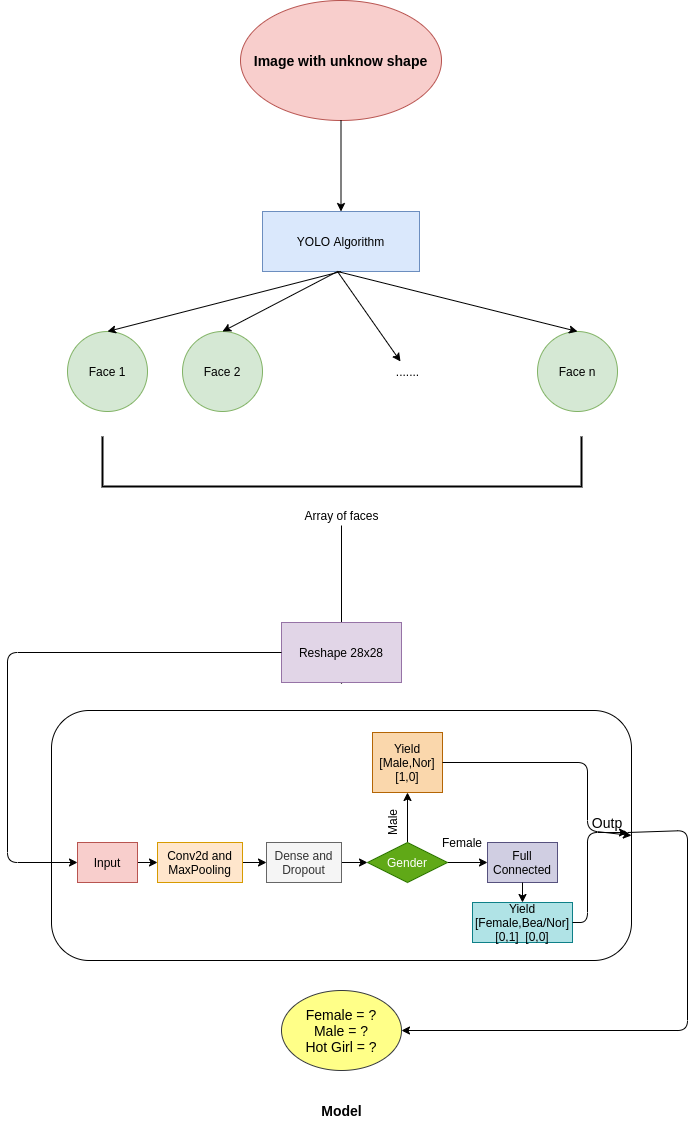

The diagram above was exported from draw.io. Its source (the exported page's mxGraphModel, read from the mxfile embedded in the PNG):
<mxGraphModel dx="1422" dy="745" grid="1" gridSize="10" guides="1" tooltips="1" connect="1" arrows="1" fold="1" page="1" pageScale="1" pageWidth="850" pageHeight="1100" math="0" shadow="0">
  <root>
    <mxCell id="0" />
    <mxCell id="1" parent="0" />
    <mxCell id="QysdSHXaQUu_0yo5ozwa-1" value="&lt;b&gt;&lt;font style=&quot;font-size: 14px&quot;&gt;Image with unknow shape&lt;/font&gt;&lt;/b&gt;" style="ellipse;whiteSpace=wrap;html=1;fillColor=#f8cecc;strokeColor=#b85450;" vertex="1" parent="1">
      <mxGeometry x="273" y="40" width="201" height="120" as="geometry" />
    </mxCell>
    <mxCell id="QysdSHXaQUu_0yo5ozwa-2" value="YOLO Algorithm" style="rounded=0;whiteSpace=wrap;html=1;fillColor=#dae8fc;strokeColor=#6c8ebf;" vertex="1" parent="1">
      <mxGeometry x="295" y="251" width="157" height="60" as="geometry" />
    </mxCell>
    <mxCell id="QysdSHXaQUu_0yo5ozwa-3" value="" style="endArrow=classic;html=1;exitX=0.5;exitY=1;exitDx=0;exitDy=0;" edge="1" parent="1" source="QysdSHXaQUu_0yo5ozwa-1" target="QysdSHXaQUu_0yo5ozwa-2">
      <mxGeometry width="50" height="50" relative="1" as="geometry">
        <mxPoint x="310" y="430" as="sourcePoint" />
        <mxPoint x="360" y="380" as="targetPoint" />
      </mxGeometry>
    </mxCell>
    <mxCell id="QysdSHXaQUu_0yo5ozwa-4" value="Face 1" style="ellipse;whiteSpace=wrap;html=1;aspect=fixed;fillColor=#d5e8d4;strokeColor=#82b366;" vertex="1" parent="1">
      <mxGeometry x="100" y="371" width="80" height="80" as="geometry" />
    </mxCell>
    <mxCell id="QysdSHXaQUu_0yo5ozwa-5" value="Face 2" style="ellipse;whiteSpace=wrap;html=1;aspect=fixed;fillColor=#d5e8d4;strokeColor=#82b366;" vertex="1" parent="1">
      <mxGeometry x="215" y="371" width="80" height="80" as="geometry" />
    </mxCell>
    <mxCell id="QysdSHXaQUu_0yo5ozwa-6" value="Face n" style="ellipse;whiteSpace=wrap;html=1;aspect=fixed;fillColor=#d5e8d4;strokeColor=#82b366;" vertex="1" parent="1">
      <mxGeometry x="570" y="371" width="80" height="80" as="geometry" />
    </mxCell>
    <mxCell id="QysdSHXaQUu_0yo5ozwa-7" value="......." style="text;html=1;align=center;verticalAlign=middle;resizable=0;points=[];autosize=1;" vertex="1" parent="1">
      <mxGeometry x="420" y="401" width="40" height="20" as="geometry" />
    </mxCell>
    <mxCell id="QysdSHXaQUu_0yo5ozwa-8" value="" style="endArrow=classic;html=1;exitX=0.5;exitY=1;exitDx=0;exitDy=0;entryX=0.5;entryY=0;entryDx=0;entryDy=0;" edge="1" parent="1" source="QysdSHXaQUu_0yo5ozwa-2" target="QysdSHXaQUu_0yo5ozwa-4">
      <mxGeometry width="50" height="50" relative="1" as="geometry">
        <mxPoint x="310" y="351" as="sourcePoint" />
        <mxPoint x="360" y="301" as="targetPoint" />
      </mxGeometry>
    </mxCell>
    <mxCell id="QysdSHXaQUu_0yo5ozwa-9" value="" style="endArrow=classic;html=1;entryX=0.5;entryY=0;entryDx=0;entryDy=0;" edge="1" parent="1" target="QysdSHXaQUu_0yo5ozwa-5">
      <mxGeometry width="50" height="50" relative="1" as="geometry">
        <mxPoint x="370" y="311" as="sourcePoint" />
        <mxPoint x="160" y="251" as="targetPoint" />
      </mxGeometry>
    </mxCell>
    <mxCell id="QysdSHXaQUu_0yo5ozwa-10" value="" style="endArrow=classic;html=1;entryX=0.5;entryY=0;entryDx=0;entryDy=0;" edge="1" parent="1" target="QysdSHXaQUu_0yo5ozwa-6">
      <mxGeometry width="50" height="50" relative="1" as="geometry">
        <mxPoint x="370" y="311" as="sourcePoint" />
        <mxPoint x="360" y="301" as="targetPoint" />
      </mxGeometry>
    </mxCell>
    <mxCell id="QysdSHXaQUu_0yo5ozwa-11" value="" style="endArrow=classic;html=1;" edge="1" parent="1" target="QysdSHXaQUu_0yo5ozwa-7">
      <mxGeometry width="50" height="50" relative="1" as="geometry">
        <mxPoint x="370" y="311" as="sourcePoint" />
        <mxPoint x="90" y="231" as="targetPoint" />
      </mxGeometry>
    </mxCell>
    <mxCell id="QysdSHXaQUu_0yo5ozwa-12" value="" style="strokeWidth=2;html=1;shape=mxgraph.flowchart.annotation_1;align=left;pointerEvents=1;rotation=-90;" vertex="1" parent="1">
      <mxGeometry x="349.5" y="261.5" width="50" height="479" as="geometry" />
    </mxCell>
    <mxCell id="QysdSHXaQUu_0yo5ozwa-13" value="" style="edgeStyle=orthogonalEdgeStyle;rounded=0;orthogonalLoop=1;jettySize=auto;html=1;" edge="1" parent="1" source="QysdSHXaQUu_0yo5ozwa-14">
      <mxGeometry relative="1" as="geometry">
        <mxPoint x="374" y="724" as="targetPoint" />
      </mxGeometry>
    </mxCell>
    <mxCell id="QysdSHXaQUu_0yo5ozwa-14" value="Array of faces" style="text;html=1;align=center;verticalAlign=middle;resizable=0;points=[];autosize=1;" vertex="1" parent="1">
      <mxGeometry x="329" y="545" width="90" height="20" as="geometry" />
    </mxCell>
    <mxCell id="QysdSHXaQUu_0yo5ozwa-15" value="Reshape 28x28" style="rounded=0;whiteSpace=wrap;html=1;fillColor=#e1d5e7;strokeColor=#9673a6;" vertex="1" parent="1">
      <mxGeometry x="314" y="662" width="120" height="60" as="geometry" />
    </mxCell>
    <mxCell id="QysdSHXaQUu_0yo5ozwa-16" value="" style="rounded=1;whiteSpace=wrap;html=1;" vertex="1" parent="1">
      <mxGeometry x="84" y="750" width="580" height="250" as="geometry" />
    </mxCell>
    <mxCell id="QysdSHXaQUu_0yo5ozwa-17" value="Model" style="text;html=1;align=center;verticalAlign=middle;resizable=0;points=[];autosize=1;fontStyle=1;fontSize=14;" vertex="1" parent="1">
      <mxGeometry x="344" y="1140" width="60" height="20" as="geometry" />
    </mxCell>
    <mxCell id="QysdSHXaQUu_0yo5ozwa-18" value="" style="endArrow=classic;html=1;exitX=0;exitY=0.5;exitDx=0;exitDy=0;entryX=0;entryY=0.5;entryDx=0;entryDy=0;" edge="1" parent="1" source="QysdSHXaQUu_0yo5ozwa-15" target="QysdSHXaQUu_0yo5ozwa-20">
      <mxGeometry width="50" height="50" relative="1" as="geometry">
        <mxPoint x="140" y="682" as="sourcePoint" />
        <mxPoint x="40" y="902" as="targetPoint" />
        <Array as="points">
          <mxPoint x="40" y="692" />
          <mxPoint x="40" y="902" />
        </Array>
      </mxGeometry>
    </mxCell>
    <mxCell id="QysdSHXaQUu_0yo5ozwa-19" style="edgeStyle=orthogonalEdgeStyle;rounded=0;orthogonalLoop=1;jettySize=auto;html=1;exitX=1;exitY=0.5;exitDx=0;exitDy=0;entryX=0;entryY=0.5;entryDx=0;entryDy=0;" edge="1" parent="1" source="QysdSHXaQUu_0yo5ozwa-20" target="QysdSHXaQUu_0yo5ozwa-22">
      <mxGeometry relative="1" as="geometry" />
    </mxCell>
    <mxCell id="QysdSHXaQUu_0yo5ozwa-20" value="Input" style="rounded=0;whiteSpace=wrap;html=1;fillColor=#f8cecc;strokeColor=#b85450;" vertex="1" parent="1">
      <mxGeometry x="110" y="882" width="60" height="40" as="geometry" />
    </mxCell>
    <mxCell id="QysdSHXaQUu_0yo5ozwa-21" style="edgeStyle=orthogonalEdgeStyle;rounded=0;orthogonalLoop=1;jettySize=auto;html=1;exitX=1;exitY=0.5;exitDx=0;exitDy=0;entryX=0;entryY=0.5;entryDx=0;entryDy=0;" edge="1" parent="1" source="QysdSHXaQUu_0yo5ozwa-22" target="QysdSHXaQUu_0yo5ozwa-24">
      <mxGeometry relative="1" as="geometry" />
    </mxCell>
    <mxCell id="QysdSHXaQUu_0yo5ozwa-22" value="Conv2d and MaxPooling" style="rounded=0;whiteSpace=wrap;html=1;fillColor=#ffe6cc;strokeColor=#d79b00;" vertex="1" parent="1">
      <mxGeometry x="190" y="882" width="85" height="40" as="geometry" />
    </mxCell>
    <mxCell id="QysdSHXaQUu_0yo5ozwa-23" value="" style="edgeStyle=orthogonalEdgeStyle;rounded=0;orthogonalLoop=1;jettySize=auto;html=1;" edge="1" parent="1" source="QysdSHXaQUu_0yo5ozwa-24" target="QysdSHXaQUu_0yo5ozwa-27">
      <mxGeometry relative="1" as="geometry" />
    </mxCell>
    <mxCell id="QysdSHXaQUu_0yo5ozwa-24" value="Dense and Dropout" style="rounded=0;whiteSpace=wrap;html=1;fillColor=#f5f5f5;strokeColor=#666666;fontColor=#333333;" vertex="1" parent="1">
      <mxGeometry x="299" y="882" width="75" height="40" as="geometry" />
    </mxCell>
    <mxCell id="QysdSHXaQUu_0yo5ozwa-25" style="edgeStyle=orthogonalEdgeStyle;rounded=0;orthogonalLoop=1;jettySize=auto;html=1;exitX=0.5;exitY=0;exitDx=0;exitDy=0;entryX=0.5;entryY=1;entryDx=0;entryDy=0;" edge="1" parent="1" source="QysdSHXaQUu_0yo5ozwa-27" target="QysdSHXaQUu_0yo5ozwa-28">
      <mxGeometry relative="1" as="geometry" />
    </mxCell>
    <mxCell id="QysdSHXaQUu_0yo5ozwa-26" style="edgeStyle=orthogonalEdgeStyle;rounded=0;orthogonalLoop=1;jettySize=auto;html=1;exitX=1;exitY=0.5;exitDx=0;exitDy=0;entryX=0;entryY=0.5;entryDx=0;entryDy=0;" edge="1" parent="1" source="QysdSHXaQUu_0yo5ozwa-27" target="QysdSHXaQUu_0yo5ozwa-30">
      <mxGeometry relative="1" as="geometry" />
    </mxCell>
    <mxCell id="QysdSHXaQUu_0yo5ozwa-27" value="Gender" style="rhombus;whiteSpace=wrap;html=1;fillColor=#60a917;strokeColor=#2D7600;fontColor=#ffffff;" vertex="1" parent="1">
      <mxGeometry x="400" y="882" width="80" height="40" as="geometry" />
    </mxCell>
    <mxCell id="QysdSHXaQUu_0yo5ozwa-28" value="Yield [Male,Nor]&lt;br&gt;[1,0]" style="rounded=0;whiteSpace=wrap;html=1;fillColor=#fad7ac;strokeColor=#b46504;" vertex="1" parent="1">
      <mxGeometry x="405" y="772" width="70" height="60" as="geometry" />
    </mxCell>
    <mxCell id="QysdSHXaQUu_0yo5ozwa-29" value="Male" style="text;html=1;strokeColor=none;fillColor=none;align=center;verticalAlign=middle;whiteSpace=wrap;rounded=0;rotation=-90;" vertex="1" parent="1">
      <mxGeometry x="405" y="852" width="40" height="20" as="geometry" />
    </mxCell>
    <mxCell id="QysdSHXaQUu_0yo5ozwa-30" value="Full Connected" style="rounded=0;whiteSpace=wrap;html=1;fillColor=#d0cee2;strokeColor=#56517e;" vertex="1" parent="1">
      <mxGeometry x="520" y="882" width="70" height="40" as="geometry" />
    </mxCell>
    <mxCell id="QysdSHXaQUu_0yo5ozwa-31" value="Female" style="text;html=1;strokeColor=none;fillColor=none;align=center;verticalAlign=middle;whiteSpace=wrap;rounded=0;rotation=0;" vertex="1" parent="1">
      <mxGeometry x="475" y="872" width="40" height="20" as="geometry" />
    </mxCell>
    <mxCell id="QysdSHXaQUu_0yo5ozwa-32" value="Yield&lt;br&gt;[Female,Bea/Nor]&lt;br&gt;[0,1]&amp;nbsp; [0,0]" style="rounded=0;whiteSpace=wrap;html=1;fillColor=#b0e3e6;strokeColor=#0e8088;" vertex="1" parent="1">
      <mxGeometry x="505" y="942" width="100" height="40" as="geometry" />
    </mxCell>
    <mxCell id="QysdSHXaQUu_0yo5ozwa-33" value="" style="endArrow=classic;html=1;fontSize=14;exitX=0.5;exitY=1;exitDx=0;exitDy=0;entryX=0.5;entryY=0;entryDx=0;entryDy=0;" edge="1" parent="1" source="QysdSHXaQUu_0yo5ozwa-30" target="QysdSHXaQUu_0yo5ozwa-32">
      <mxGeometry width="50" height="50" relative="1" as="geometry">
        <mxPoint x="310" y="892" as="sourcePoint" />
        <mxPoint x="360" y="842" as="targetPoint" />
      </mxGeometry>
    </mxCell>
    <mxCell id="QysdSHXaQUu_0yo5ozwa-34" value="" style="endArrow=classic;html=1;fontSize=14;exitX=1;exitY=0.5;exitDx=0;exitDy=0;entryX=1;entryY=0.5;entryDx=0;entryDy=0;" edge="1" parent="1" source="QysdSHXaQUu_0yo5ozwa-28" target="QysdSHXaQUu_0yo5ozwa-16">
      <mxGeometry width="50" height="50" relative="1" as="geometry">
        <mxPoint x="530" y="842" as="sourcePoint" />
        <mxPoint x="580" y="792" as="targetPoint" />
        <Array as="points">
          <mxPoint x="620" y="802" />
          <mxPoint x="620" y="870" />
        </Array>
      </mxGeometry>
    </mxCell>
    <mxCell id="QysdSHXaQUu_0yo5ozwa-35" value="" style="endArrow=classic;html=1;fontSize=14;exitX=1;exitY=0.5;exitDx=0;exitDy=0;" edge="1" parent="1" source="QysdSHXaQUu_0yo5ozwa-32">
      <mxGeometry width="50" height="50" relative="1" as="geometry">
        <mxPoint x="614" y="982" as="sourcePoint" />
        <mxPoint x="660" y="872" as="targetPoint" />
        <Array as="points">
          <mxPoint x="620" y="962" />
          <mxPoint x="620" y="872" />
        </Array>
      </mxGeometry>
    </mxCell>
    <mxCell id="QysdSHXaQUu_0yo5ozwa-36" value="Outp" style="text;html=1;strokeColor=none;fillColor=none;align=center;verticalAlign=middle;whiteSpace=wrap;rounded=0;fontSize=14;" vertex="1" parent="1">
      <mxGeometry x="620" y="852" width="40" height="20" as="geometry" />
    </mxCell>
    <mxCell id="QysdSHXaQUu_0yo5ozwa-37" value="" style="endArrow=classic;html=1;fontSize=14;exitX=1;exitY=1;exitDx=0;exitDy=0;entryX=1;entryY=0.5;entryDx=0;entryDy=0;entryPerimeter=0;" edge="1" parent="1" source="QysdSHXaQUu_0yo5ozwa-36" target="QysdSHXaQUu_0yo5ozwa-38">
      <mxGeometry width="50" height="50" relative="1" as="geometry">
        <mxPoint x="720" y="1000" as="sourcePoint" />
        <mxPoint x="664" y="1130" as="targetPoint" />
        <Array as="points">
          <mxPoint x="720" y="870" />
          <mxPoint x="720" y="1070" />
        </Array>
      </mxGeometry>
    </mxCell>
    <mxCell id="QysdSHXaQUu_0yo5ozwa-38" value="Female = ?&lt;br&gt;Male = ?&lt;br&gt;Hot Girl = ?" style="ellipse;whiteSpace=wrap;html=1;fontSize=14;fillColor=#ffff88;strokeColor=#36393d;" vertex="1" parent="1">
      <mxGeometry x="314" y="1030" width="120" height="80" as="geometry" />
    </mxCell>
  </root>
</mxGraphModel>